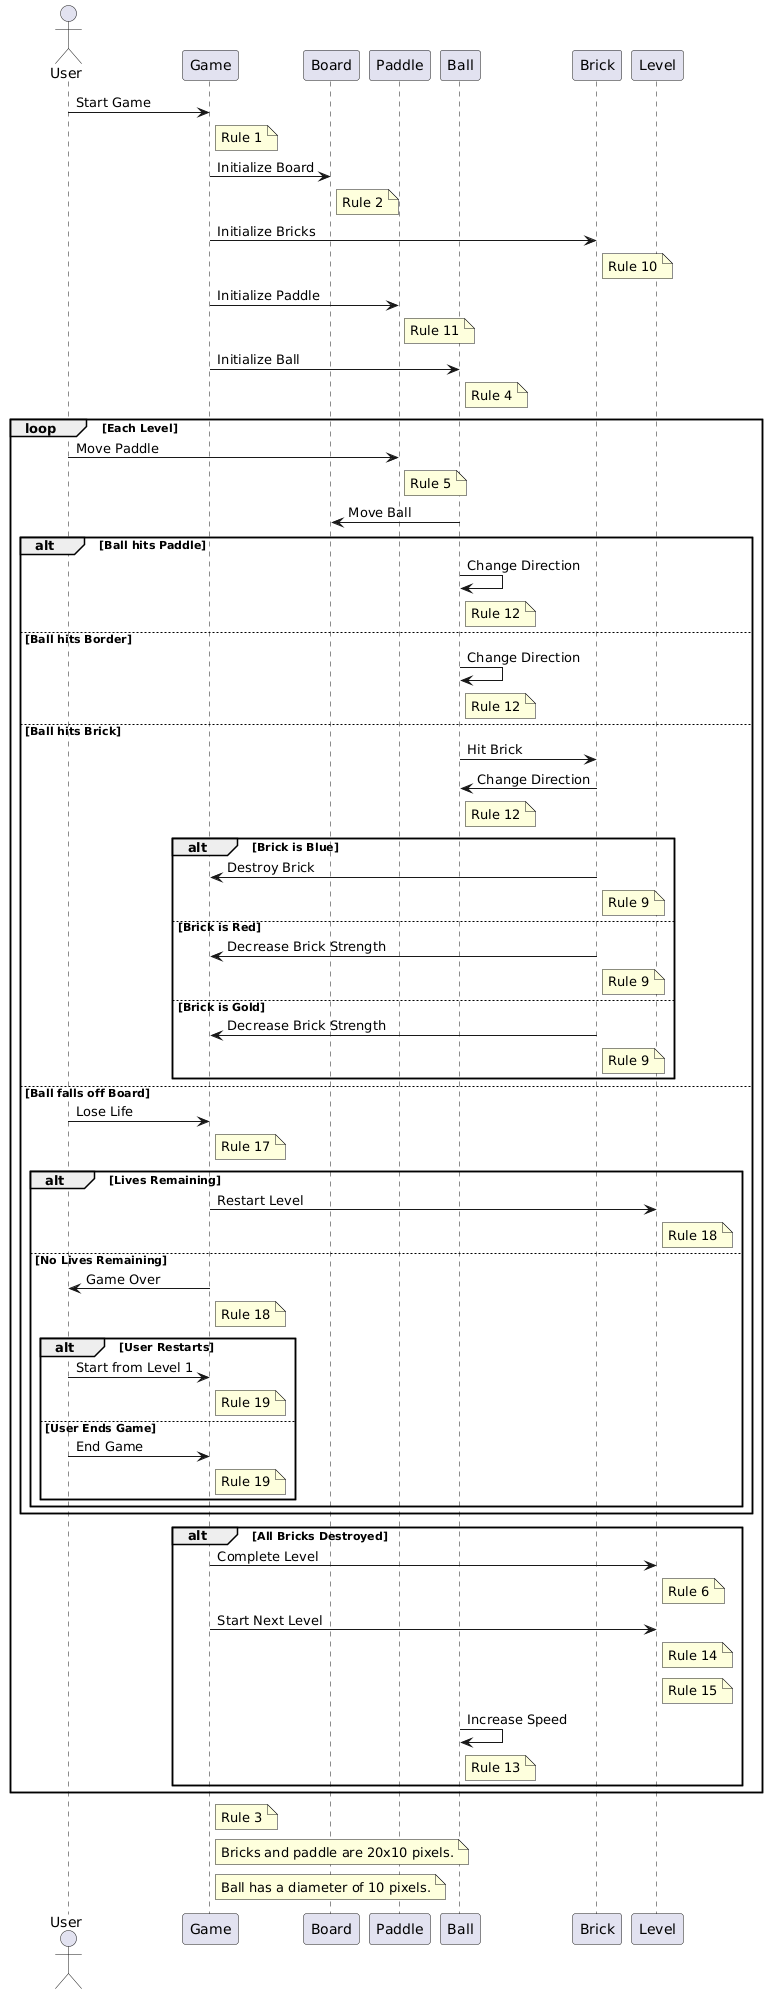

The diagram above was rendered by PlantUML. Its source (embedded in the PNG):
@startuml
actor User
participant Game
participant Board
participant Paddle
participant Ball
participant Brick

User -> Game: Start Game
note right of Game: Rule 1

Game -> Board: Initialize Board
note right of Board: Rule 2

Game -> Brick: Initialize Bricks
note right of Brick: Rule 10

Game -> Paddle: Initialize Paddle
note right of Paddle: Rule 11

Game -> Ball: Initialize Ball
note right of Ball: Rule 4

loop Each Level
    User -> Paddle: Move Paddle
    note right of Paddle: Rule 5
    Ball -> Board: Move Ball
    alt Ball hits Paddle
        Ball -> Ball: Change Direction
        note right of Ball: Rule 12
    else Ball hits Border
        Ball -> Ball: Change Direction
        note right of Ball: Rule 12
    else Ball hits Brick
        Ball -> Brick: Hit Brick
        Brick -> Ball: Change Direction
        note right of Ball: Rule 12
        alt Brick is Blue
            Brick -> Game: Destroy Brick
            note right of Brick: Rule 9
        else Brick is Red
            Brick -> Game: Decrease Brick Strength
            note right of Brick: Rule 9
        else Brick is Gold
            Brick -> Game: Decrease Brick Strength
            note right of Brick: Rule 9
        end
    else Ball falls off Board
        User -> Game: Lose Life
        note right of Game: Rule 17
        alt Lives Remaining
            Game -> Level: Restart Level
            note right of Level: Rule 18
        else No Lives Remaining
            Game -> User: Game Over
            note right of Game: Rule 18
            alt User Restarts
                User -> Game: Start from Level 1
                note right of Game: Rule 19
            else User Ends Game
                User -> Game: End Game
                note right of Game: Rule 19
            end
        end
    end
    alt All Bricks Destroyed
        Game -> Level: Complete Level
        note right of Level: Rule 6
        Game -> Level: Start Next Level
        note right of Level: Rule 14
        note right of Level: Rule 15
        Ball -> Ball: Increase Speed
        note right of Ball: Rule 13
    end
end

note right of Game: Rule 3
note right of Game: Bricks and paddle are 20x10 pixels.
note right of Game: Ball has a diameter of 10 pixels.
@enduml